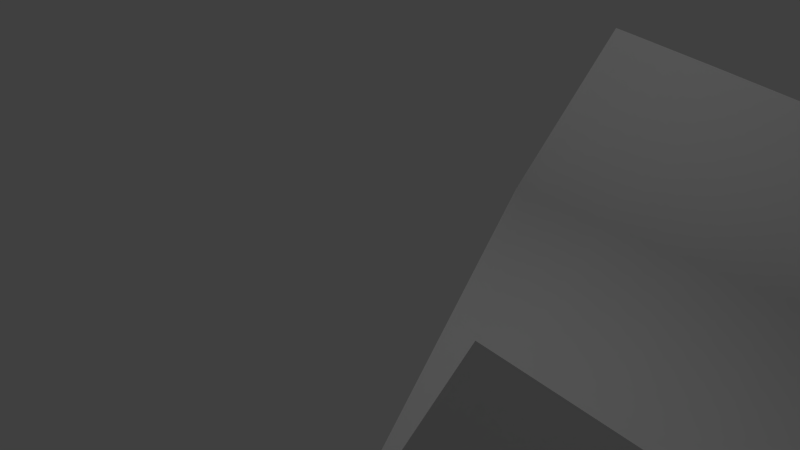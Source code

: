 # Source: track5.blend  (saved by Blender 2.72.0; exported with 4.5.12 LTS)
import bpy
from mathutils import Matrix  # noqa: F401  (used for matrix-valued properties, if any)

bpy.ops.wm.read_factory_settings(use_empty=True)
scene = bpy.context.scene
scene.name = 'Scene'

# ---- collections
col_collection_1 = bpy.data.collections.new('Collection 1'); scene.collection.children.link(col_collection_1)

# ---- world
world_world = bpy.data.worlds.new('World'); scene.world = world_world
world_world.color = (0.05088, 0.05088, 0.05088)
world_world.use_sun_shadow = False
world_world.sun_shadow_jitter_overblur = 0.0
world_world.cycles.sampling_method = 'MANUAL'
world_world.cycles.sample_map_resolution = 256

# ---- cameras
cam_camera = bpy.data.cameras.new('Camera')
cam_camera.clip_end = 100.0
cam_camera.lens = 35.0
cam_camera.sensor_width = 32.0
cam_camera.sensor_height = 18.0
cam_camera.ortho_scale = 7.314
cam_camera.dof.focus_distance = 0.0
cam_camera.dof.aperture_fstop = 128.0

# ---- lights
light_lamp = bpy.data.lights.new('Lamp', 'POINT')
light_lamp.transmission_factor = 0.0
light_lamp.cutoff_distance = 30.0
light_lamp.energy = 100.0
light_lamp.shadow_buffer_clip_start = 1.001
light_lamp.shadow_soft_size = 0.1
light_lamp.shadow_maximum_resolution = 0.006
light_lamp.use_absolute_resolution = True
light_lamp.cycles.use_multiple_importance_sampling = False

# ---- curves / text
cu_beziercurve_004 = bpy.data.curves.new('BezierCurve.004', 'CURVE')
cu_beziercurve_004.dimensions = '2D'
_sp = cu_beziercurve_004.splines.new('BEZIER'); _sp.bezier_points.add(4)
_sp.bezier_points.foreach_set('co', [0.0, 3.0, 0.0, 2.0, 2.0, 0.0, 0.0, 0.0, 0.0, -8.0, 0.0, 0.0, -10.0, 1.0, 0.0])
_sp.bezier_points.foreach_set('handle_left', [-1.0, 3.0, 0.0, 1.333, 2.333, 0.0, 0.7215, 0.0, 0.0, -5.333, 0.0, 0.0, -9.445, 0.4695, 0.0])
_sp.bezier_points.foreach_set('handle_right', [0.6667, 2.667, 0.0, 2.0, 1.0, 0.0, -2.667, 0.0, 0.0, -9.211, 0.0, 0.0, -10.72, 1.691, 0.0])
for _p, _l, _r in zip(_sp.bezier_points, ['FREE', 'VECTOR', 'FREE', 'VECTOR', 'ALIGNED'], ['VECTOR', 'FREE', 'VECTOR', 'FREE', 'ALIGNED']): _p.handle_left_type = _l; _p.handle_right_type = _r
_sp.order_u = 0
_sp.order_v = 0
_sp.resolution_u = 8
cu_beziercurve_004.use_path = True
cu_beziercurve_004.use_path_clamp = True
cu_beziercurve_004.bevel_resolution = 0
cu_beziercurve_004.fill_mode = 'BOTH'
cu_beziercurve_002 = bpy.data.curves.new('BezierCurve.002', 'CURVE')
cu_beziercurve_002.dimensions = '3D'
_sp = cu_beziercurve_002.splines.new('BEZIER'); _sp.bezier_points.add(3)
_sp.bezier_points.foreach_set('co', [-8.0, 3.0, 0.0, -8.0, 0.0, 0.0, 0.0, 0.0, 0.0, 0.0, 3.0, 0.0])
_sp.bezier_points.foreach_set('handle_left', [-8.0, 4.0, 0.0, -8.0, 1.0, 0.0, -2.667, 0.0, 0.0, 0.0, 2.0, 0.0])
_sp.bezier_points.foreach_set('handle_right', [-8.0, 2.0, 0.0, -5.333, 0.0, 0.0, 0.0, 1.0, 0.0, 0.0, 4.0, 0.0])
for _p, _l, _r in zip(_sp.bezier_points, ['VECTOR', 'VECTOR', 'VECTOR', 'VECTOR'], ['VECTOR', 'VECTOR', 'VECTOR', 'VECTOR']): _p.handle_left_type = _l; _p.handle_right_type = _r
_sp.order_u = 0
_sp.order_v = 0
_sp.resolution_u = 1
cu_beziercurve_002.use_path = True
cu_beziercurve_002.use_path_clamp = True
cu_beziercurve_002.bevel_resolution = 0
cu_beziercurve_002.fill_mode = 'HALF'
cu_beziercurve_006 = bpy.data.curves.new('BezierCurve.006', 'CURVE')
cu_beziercurve_006.dimensions = '3D'
_sp = cu_beziercurve_006.splines.new('BEZIER'); _sp.bezier_points.add(7)
_sp.bezier_points.foreach_set('co', [-5.0, -7.0, 3.0, 50.0, 20.0, -27.0, 65.0, 23.0, -33.0, 65.0, -16.0, -45.0, -8.057, 17.73, -60.26, -81.0, 63.0, -78.0, -78.0, -14.0, -92.0, -8.0, -6.0, -112.0])
_sp.bezier_points.foreach_set('handle_left', [-19.0, -7.0, 3.0, 26.93, 12.24, -16.2, 60.22, 23.0, -31.53, 93.46, -16.34, -40.36, 15.67, 0.05485, -54.51, -55.5, 55.0, -72.17, -142.4, -14.0, -83.42, -35.33, -9.123, -104.2])
_sp.bezier_points.foreach_set('handle_right', [4.768e-07, -7.0, 3.0, 55.56, 21.87, -29.6, 97.58, 23.0, -43.0, 39.42, -15.7, -49.17, -31.79, 35.4, -66.0, -149.7, 84.54, -93.71, -48.0, -14.0, -96.0, 19.33, -2.877, -119.8])
for _p, _l, _r in zip(_sp.bezier_points, ['ALIGNED', 'AUTO', 'ALIGNED', 'ALIGNED', 'ALIGNED', 'ALIGNED', 'ALIGNED', 'AUTO'], ['ALIGNED', 'AUTO', 'ALIGNED', 'ALIGNED', 'ALIGNED', 'ALIGNED', 'ALIGNED', 'AUTO']): _p.handle_left_type = _l; _p.handle_right_type = _r
_sp.bezier_points.foreach_set('tilt', [-0.2618, 0.6981, 0.8727, 2.007, 0.8727, -0.6109, -1.047, 0.0])
_sp.tilt_interpolation = 'EASE'
_sp.radius_interpolation = 'EASE'
_sp.order_u = 0
_sp.order_v = 0
_sp.resolution_u = 48
cu_beziercurve_006.use_path = True
cu_beziercurve_006.use_path_clamp = True
cu_beziercurve_006.bevel_mode = 'OBJECT'
cu_beziercurve_006.bevel_resolution = 0
cu_beziercurve_006.fill_mode = 'HALF'
cu_beziercurve_006.bevel_factor_start = 0.2785
cu_beziercurve_006.bevel_factor_end = 0.519
cu_beziercurve_005 = bpy.data.curves.new('BezierCurve.005', 'CURVE')
cu_beziercurve_005.dimensions = '3D'
_sp = cu_beziercurve_005.splines.new('BEZIER'); _sp.bezier_points.add(7)
_sp.bezier_points.foreach_set('co', [-5.0, -7.0, 3.0, 50.0, 20.0, -27.0, 65.0, 23.0, -33.0, 65.0, -16.0, -45.0, -8.057, 17.73, -60.26, -81.0, 63.0, -78.0, -78.0, -14.0, -92.0, -8.0, -6.0, -112.0])
_sp.bezier_points.foreach_set('handle_left', [-19.0, -7.0, 3.0, 26.93, 12.24, -16.2, 60.22, 23.0, -31.53, 93.46, -16.34, -40.36, 15.67, 0.05485, -54.51, -55.5, 55.0, -72.17, -142.4, -14.0, -83.42, -35.33, -9.123, -104.2])
_sp.bezier_points.foreach_set('handle_right', [4.768e-07, -7.0, 3.0, 55.56, 21.87, -29.6, 97.58, 23.0, -43.0, 39.42, -15.7, -49.17, -31.79, 35.4, -66.0, -149.7, 84.54, -93.71, -48.0, -14.0, -96.0, 19.33, -2.877, -119.8])
for _p, _l, _r in zip(_sp.bezier_points, ['ALIGNED', 'AUTO', 'ALIGNED', 'ALIGNED', 'ALIGNED', 'ALIGNED', 'ALIGNED', 'AUTO'], ['ALIGNED', 'AUTO', 'ALIGNED', 'ALIGNED', 'ALIGNED', 'ALIGNED', 'ALIGNED', 'AUTO']): _p.handle_left_type = _l; _p.handle_right_type = _r
_sp.bezier_points.foreach_set('tilt', [-0.2618, 0.6981, 0.8727, 2.007, 0.8727, -0.6109, -1.047, 0.0])
_sp.tilt_interpolation = 'EASE'
_sp.radius_interpolation = 'EASE'
_sp.order_u = 0
_sp.order_v = 0
_sp.resolution_u = 48
cu_beziercurve_005.use_path = True
cu_beziercurve_005.use_path_clamp = True
cu_beziercurve_005.bevel_mode = 'OBJECT'
cu_beziercurve_005.bevel_resolution = 0
cu_beziercurve_005.fill_mode = 'HALF'
cu_beziercurve_005.bevel_factor_start = 0.03797
cu_beziercurve_005.bevel_factor_end = 0.2785
cu_beziercurve_001 = bpy.data.curves.new('BezierCurve.001', 'CURVE')
cu_beziercurve_001.dimensions = '2D'
_sp = cu_beziercurve_001.splines.new('BEZIER'); _sp.bezier_points.add(4)
_sp.bezier_points.foreach_set('co', [-8.0, 3.0, 0.0, -10.0, 2.0, 0.0, -8.0, 0.0, 0.0, 0.0, 0.0, 0.0, 2.0, 1.0, 0.0])
_sp.bezier_points.foreach_set('handle_left', [-7.0, 3.0, 0.0, -9.333, 2.333, 0.0, -8.721, 0.0, 0.0, -2.667, 0.0, 0.0, 1.445, 0.4695, 0.0])
_sp.bezier_points.foreach_set('handle_right', [-8.667, 2.667, 0.0, -10.0, 1.0, 0.0, -5.333, 0.0, 0.0, 1.211, 0.0, 0.0, 2.723, 1.691, 0.0])
for _p, _l, _r in zip(_sp.bezier_points, ['FREE', 'VECTOR', 'FREE', 'VECTOR', 'ALIGNED'], ['VECTOR', 'FREE', 'VECTOR', 'FREE', 'ALIGNED']): _p.handle_left_type = _l; _p.handle_right_type = _r
_sp.order_u = 0
_sp.order_v = 0
_sp.resolution_u = 8
cu_beziercurve_001.use_path = True
cu_beziercurve_001.use_path_clamp = True
cu_beziercurve_001.bevel_resolution = 0
cu_beziercurve_001.fill_mode = 'BOTH'
cu_beziercurve_003 = bpy.data.curves.new('BezierCurve.003', 'CURVE')
cu_beziercurve_003.dimensions = '3D'
_sp = cu_beziercurve_003.splines.new('BEZIER'); _sp.bezier_points.add(7)
_sp.bezier_points.foreach_set('co', [-5.0, -7.0, 3.0, 50.0, 20.0, -27.0, 65.0, 23.0, -33.0, 65.0, -16.0, -45.0, -8.057, 17.73, -60.26, -81.0, 63.0, -78.0, -78.0, -14.0, -92.0, -8.0, -6.0, -112.0])
_sp.bezier_points.foreach_set('handle_left', [-19.0, -7.0, 3.0, 26.93, 12.24, -16.2, 60.22, 23.0, -31.53, 93.46, -16.34, -40.36, 15.67, 0.05485, -54.51, -55.5, 55.0, -72.17, -142.4, -14.0, -83.42, -35.33, -9.123, -104.2])
_sp.bezier_points.foreach_set('handle_right', [4.768e-07, -7.0, 3.0, 55.56, 21.87, -29.6, 97.58, 23.0, -43.0, 39.42, -15.7, -49.17, -31.79, 35.4, -66.0, -149.7, 84.54, -93.71, -48.0, -14.0, -96.0, 19.33, -2.877, -119.8])
for _p, _l, _r in zip(_sp.bezier_points, ['ALIGNED', 'AUTO', 'ALIGNED', 'ALIGNED', 'ALIGNED', 'ALIGNED', 'ALIGNED', 'AUTO'], ['ALIGNED', 'AUTO', 'ALIGNED', 'ALIGNED', 'ALIGNED', 'ALIGNED', 'ALIGNED', 'AUTO']): _p.handle_left_type = _l; _p.handle_right_type = _r
_sp.bezier_points.foreach_set('tilt', [-0.2618, 0.6981, 0.8727, 2.007, 0.8727, -0.6109, -1.047, 0.0])
_sp.tilt_interpolation = 'EASE'
_sp.radius_interpolation = 'EASE'
_sp.order_u = 0
_sp.order_v = 0
_sp.resolution_u = 48
cu_beziercurve_003.use_path = True
cu_beziercurve_003.use_path_clamp = True
cu_beziercurve_003.bevel_mode = 'OBJECT'
cu_beziercurve_003.bevel_resolution = 0
cu_beziercurve_003.fill_mode = 'HALF'
cu_beziercurve_003.bevel_factor_start = 0.6456
cu_beziercurve = bpy.data.curves.new('BezierCurve', 'CURVE')
cu_beziercurve.dimensions = '3D'
_sp = cu_beziercurve.splines.new('BEZIER'); _sp.bezier_points.add(7)
_sp.bezier_points.foreach_set('co', [-5.0, -7.0, 3.0, 50.0, 20.0, -27.0, 65.0, 23.0, -33.0, 65.0, -16.0, -45.0, -8.057, 17.73, -60.26, -81.0, 63.0, -78.0, -78.0, -14.0, -92.0, -8.0, -6.0, -112.0])
_sp.bezier_points.foreach_set('handle_left', [-19.0, -7.0, 3.0, 26.93, 12.24, -16.2, 60.22, 23.0, -31.53, 93.46, -16.34, -40.36, 15.67, 0.05485, -54.51, -55.5, 55.0, -72.17, -142.4, -14.0, -83.42, -35.33, -9.123, -104.2])
_sp.bezier_points.foreach_set('handle_right', [4.768e-07, -7.0, 3.0, 55.56, 21.87, -29.6, 97.58, 23.0, -43.0, 39.42, -15.7, -49.17, -31.79, 35.4, -66.0, -149.7, 84.54, -93.71, -48.0, -14.0, -96.0, 19.33, -2.877, -119.8])
for _p, _l, _r in zip(_sp.bezier_points, ['ALIGNED', 'AUTO', 'ALIGNED', 'ALIGNED', 'ALIGNED', 'ALIGNED', 'ALIGNED', 'AUTO'], ['ALIGNED', 'AUTO', 'ALIGNED', 'ALIGNED', 'ALIGNED', 'ALIGNED', 'ALIGNED', 'AUTO']): _p.handle_left_type = _l; _p.handle_right_type = _r
_sp.bezier_points.foreach_set('tilt', [-0.2618, 0.6981, 0.8727, 2.007, 0.8727, -0.6109, -1.047, 0.0])
_sp.tilt_interpolation = 'EASE'
_sp.radius_interpolation = 'EASE'
_sp.order_u = 0
_sp.order_v = 0
_sp.resolution_u = 48
cu_beziercurve.use_path = True
cu_beziercurve.use_path_clamp = True
cu_beziercurve.bevel_mode = 'OBJECT'
cu_beziercurve.bevel_resolution = 0
cu_beziercurve.fill_mode = 'HALF'
cu_beziercurve.bevel_factor_start = 0.519
cu_beziercurve.bevel_factor_end = 0.6456

# ---- objects
ob_right = bpy.data.objects.new('right', cu_beziercurve_004)
ob_straightline = bpy.data.objects.new('StraightLine', cu_beziercurve_002)
ob_track_001 = bpy.data.objects.new('Track.001', cu_beziercurve_006)
ob_track_000 = bpy.data.objects.new('Track.000', cu_beziercurve_005)
ob_left = bpy.data.objects.new('left', cu_beziercurve_001)
ob_track_003 = bpy.data.objects.new('Track.003', cu_beziercurve_003)
ob_track_002 = bpy.data.objects.new('Track.002', cu_beziercurve)
ob_lamp = bpy.data.objects.new('Lamp', light_lamp)
ob_camera = bpy.data.objects.new('Camera', cam_camera)

# ---- transforms, parenting, visibility, modifiers, constraints
ob_right.location = (0.0, -8.0, 0.0)
ob_right.lineart.crease_threshold = 0.0
ob_straightline.location = (0.0, 5.0, 0.0)
ob_straightline.lineart.crease_threshold = 0.0
ob_track_001.location = (0.0, 0.0, 0.0)
ob_track_001.show_texture_space = True
ob_track_001.lineart.crease_threshold = 0.0
ob_track_000.location = (0.0, 0.0, 0.0)
ob_track_000.show_texture_space = True
ob_track_000.lineart.crease_threshold = 0.0
ob_left.location = (0.0, -4.0, 0.0)
ob_left.lineart.crease_threshold = 0.0
ob_track_003.location = (0.0, 0.0, 0.0)
ob_track_003.show_texture_space = True
ob_track_003.lineart.crease_threshold = 0.0
ob_track_002.location = (0.0, 0.0, 0.0)
ob_track_002.show_texture_space = True
ob_track_002.lineart.crease_threshold = 0.0
ob_lamp.location = (4.076, 1.005, 5.904)
ob_lamp.rotation_euler = (0.6503, 0.05522, 1.866)
ob_lamp.lock_rotations_4d = False
ob_lamp.empty_display_type = 'ARROWS'
ob_lamp.color = (0.0, 0.0, 0.0, 0.0)
ob_lamp.lineart.crease_threshold = 0.0
ob_camera.location = (7.481, -6.508, 5.344)
ob_camera.rotation_euler = (1.109, 0.01082, 0.8149)
ob_camera.lock_rotations_4d = False
ob_camera.empty_display_type = 'ARROWS'
ob_camera.color = (0.0, 0.0, 0.0, 0.0)
ob_camera.display_type = 'WIRE'
ob_camera.lineart.crease_threshold = 0.0
cu_beziercurve_006.bevel_object = ob_right
cu_beziercurve_005.bevel_object = ob_straightline
cu_beziercurve_003.bevel_object = ob_left
cu_beziercurve.bevel_object = ob_straightline

# ---- collection membership
col_collection_1.objects.link(ob_right)
col_collection_1.objects.link(ob_straightline)
col_collection_1.objects.link(ob_track_001)
col_collection_1.objects.link(ob_track_000)
col_collection_1.objects.link(ob_left)
col_collection_1.objects.link(ob_track_003)
col_collection_1.objects.link(ob_track_002)
col_collection_1.objects.link(ob_lamp)
col_collection_1.objects.link(ob_camera)

# ---- scene / render settings (as saved in the file)
scene.camera = ob_camera
scene.frame_start = 0; scene.frame_end = 407; scene.frame_set(1)
scene.render.engine = 'BLENDER_EEVEE_NEXT'
scene.render.resolution_percentage = 50
scene.render.dither_intensity = 0.0
scene.cycles.use_denoising = False
scene.cycles.samples = 10
scene.cycles.sampling_pattern = 'TABULATED_SOBOL'
scene.cycles.light_sampling_threshold = 0.0
scene.cycles.use_adaptive_sampling = False
scene.cycles.use_light_tree = False
scene.cycles.blur_glossy = 0.0
scene.cycles.pixel_filter_type = 'GAUSSIAN'
scene.cycles.sample_clamp_indirect = 0.0
scene.view_settings.view_transform = 'Standard'
bpy.context.view_layer.update()
